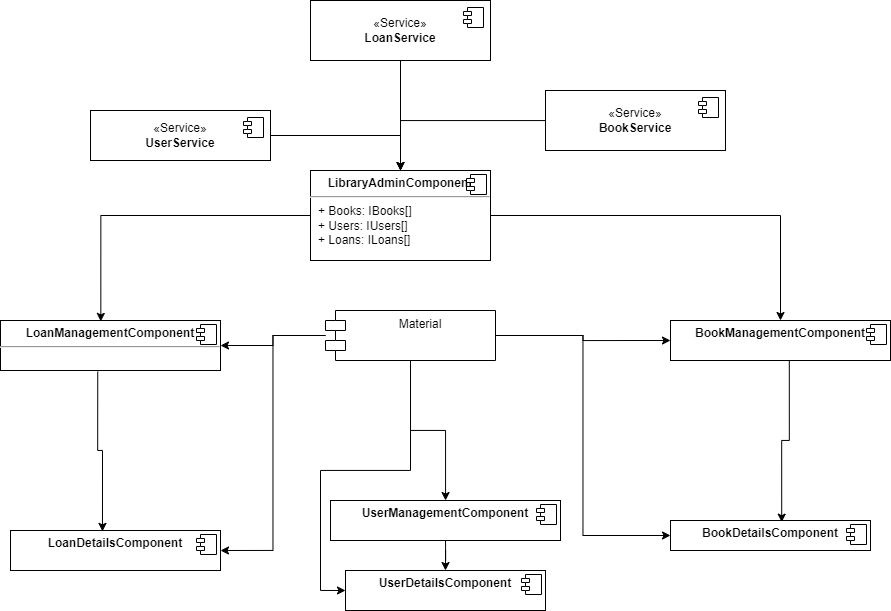

The diagram above was exported from draw.io. Its source (the exported page's mxGraphModel, read from the mxfile embedded in the PNG):
<mxGraphModel dx="1226" dy="669" grid="1" gridSize="10" guides="1" tooltips="1" connect="1" arrows="1" fold="1" page="1" pageScale="1" pageWidth="1100" pageHeight="850" background="none" math="0" shadow="0">
  <root>
    <mxCell id="0" />
    <mxCell id="1" parent="0" />
    <mxCell id="o6NJ0t8ePsA6qpsXf3CQ-22" value="" style="edgeStyle=orthogonalEdgeStyle;rounded=0;orthogonalLoop=1;jettySize=auto;html=1;exitX=0.442;exitY=1.022;exitDx=0;exitDy=0;exitPerimeter=0;entryX=0.438;entryY=0.022;entryDx=0;entryDy=0;entryPerimeter=0;" parent="1" source="op_O0leCAd-K9Xx6HMUM-22" target="op_O0leCAd-K9Xx6HMUM-24" edge="1">
      <mxGeometry relative="1" as="geometry">
        <mxPoint x="240" y="560" as="sourcePoint" />
        <mxPoint x="240" y="640" as="targetPoint" />
      </mxGeometry>
    </mxCell>
    <mxCell id="o6NJ0t8ePsA6qpsXf3CQ-26" value="" style="edgeStyle=orthogonalEdgeStyle;rounded=0;orthogonalLoop=1;jettySize=auto;html=1;exitX=0.54;exitY=0.987;exitDx=0;exitDy=0;exitPerimeter=0;entryX=0.556;entryY=0.056;entryDx=0;entryDy=0;entryPerimeter=0;" parent="1" source="op_O0leCAd-K9Xx6HMUM-18" target="op_O0leCAd-K9Xx6HMUM-20" edge="1">
      <mxGeometry relative="1" as="geometry">
        <mxPoint x="800" y="560" as="sourcePoint" />
        <mxPoint x="800" y="640" as="targetPoint" />
      </mxGeometry>
    </mxCell>
    <mxCell id="op_O0leCAd-K9Xx6HMUM-4" style="edgeStyle=orthogonalEdgeStyle;rounded=0;orthogonalLoop=1;jettySize=auto;html=1;entryX=1;entryY=0.5;entryDx=0;entryDy=0;" edge="1" parent="1" source="o6NJ0t8ePsA6qpsXf3CQ-27" target="op_O0leCAd-K9Xx6HMUM-22">
      <mxGeometry relative="1" as="geometry">
        <mxPoint x="360" y="500" as="targetPoint" />
      </mxGeometry>
    </mxCell>
    <mxCell id="op_O0leCAd-K9Xx6HMUM-12" style="edgeStyle=orthogonalEdgeStyle;rounded=0;orthogonalLoop=1;jettySize=auto;html=1;entryX=0;entryY=0.5;entryDx=0;entryDy=0;" edge="1" parent="1" source="o6NJ0t8ePsA6qpsXf3CQ-27" target="op_O0leCAd-K9Xx6HMUM-18">
      <mxGeometry relative="1" as="geometry">
        <mxPoint x="676.4000000000001" y="490.03999999999996" as="targetPoint" />
      </mxGeometry>
    </mxCell>
    <mxCell id="op_O0leCAd-K9Xx6HMUM-34" style="edgeStyle=orthogonalEdgeStyle;rounded=0;orthogonalLoop=1;jettySize=auto;html=1;" edge="1" parent="1" source="o6NJ0t8ePsA6qpsXf3CQ-27" target="op_O0leCAd-K9Xx6HMUM-30">
      <mxGeometry relative="1" as="geometry" />
    </mxCell>
    <mxCell id="op_O0leCAd-K9Xx6HMUM-36" style="edgeStyle=orthogonalEdgeStyle;rounded=0;orthogonalLoop=1;jettySize=auto;html=1;entryX=0;entryY=0.5;entryDx=0;entryDy=0;" edge="1" parent="1" source="o6NJ0t8ePsA6qpsXf3CQ-27" target="op_O0leCAd-K9Xx6HMUM-32">
      <mxGeometry relative="1" as="geometry">
        <Array as="points">
          <mxPoint x="530" y="600" />
          <mxPoint x="440" y="600" />
          <mxPoint x="440" y="720" />
        </Array>
      </mxGeometry>
    </mxCell>
    <mxCell id="o6NJ0t8ePsA6qpsXf3CQ-27" value="Material" style="shape=module;align=left;spacingLeft=20;align=center;verticalAlign=top;whiteSpace=wrap;html=1;" parent="1" vertex="1">
      <mxGeometry x="445" y="440" width="170" height="50" as="geometry" />
    </mxCell>
    <mxCell id="op_O0leCAd-K9Xx6HMUM-6" style="edgeStyle=orthogonalEdgeStyle;rounded=0;orthogonalLoop=1;jettySize=auto;html=1;entryX=1;entryY=0.5;entryDx=0;entryDy=0;" edge="1" parent="1" source="o6NJ0t8ePsA6qpsXf3CQ-27" target="op_O0leCAd-K9Xx6HMUM-24">
      <mxGeometry relative="1" as="geometry">
        <mxPoint x="360" y="700" as="targetPoint" />
      </mxGeometry>
    </mxCell>
    <mxCell id="op_O0leCAd-K9Xx6HMUM-11" style="edgeStyle=orthogonalEdgeStyle;rounded=0;orthogonalLoop=1;jettySize=auto;html=1;entryX=0;entryY=0.5;entryDx=0;entryDy=0;" edge="1" parent="1" source="o6NJ0t8ePsA6qpsXf3CQ-27" target="op_O0leCAd-K9Xx6HMUM-20">
      <mxGeometry relative="1" as="geometry">
        <mxPoint x="680" y="700" as="targetPoint" />
      </mxGeometry>
    </mxCell>
    <mxCell id="op_O0leCAd-K9Xx6HMUM-13" style="edgeStyle=orthogonalEdgeStyle;rounded=0;orthogonalLoop=1;jettySize=auto;html=1;exitX=0.5;exitY=1;exitDx=0;exitDy=0;" edge="1" parent="1" source="o6NJ0t8ePsA6qpsXf3CQ-27" target="o6NJ0t8ePsA6qpsXf3CQ-27">
      <mxGeometry relative="1" as="geometry" />
    </mxCell>
    <mxCell id="op_O0leCAd-K9Xx6HMUM-27" style="edgeStyle=orthogonalEdgeStyle;rounded=0;orthogonalLoop=1;jettySize=auto;html=1;entryX=0.5;entryY=0;entryDx=0;entryDy=0;" edge="1" parent="1" source="op_O0leCAd-K9Xx6HMUM-16" target="op_O0leCAd-K9Xx6HMUM-18">
      <mxGeometry relative="1" as="geometry" />
    </mxCell>
    <mxCell id="op_O0leCAd-K9Xx6HMUM-16" value="&lt;p style=&quot;margin:0px;margin-top:6px;text-align:center;&quot;&gt;&lt;b&gt;LibraryAdminComponent&lt;/b&gt;&lt;/p&gt;&lt;hr&gt;&lt;p style=&quot;margin:0px;margin-left:8px;&quot;&gt;+ Books: IBooks[]&lt;br&gt;&lt;/p&gt;&lt;p style=&quot;margin:0px;margin-left:8px;&quot;&gt;+ Users: IUsers[]&lt;br&gt;+ Loans: ILoans[]&lt;br&gt;&lt;/p&gt;" style="align=left;overflow=fill;html=1;dropTarget=0;whiteSpace=wrap;" vertex="1" parent="1">
      <mxGeometry x="430" y="300" width="180" height="90" as="geometry" />
    </mxCell>
    <mxCell id="op_O0leCAd-K9Xx6HMUM-17" value="" style="shape=component;jettyWidth=8;jettyHeight=4;" vertex="1" parent="op_O0leCAd-K9Xx6HMUM-16">
      <mxGeometry x="1" width="20" height="20" relative="1" as="geometry">
        <mxPoint x="-24" y="4" as="offset" />
      </mxGeometry>
    </mxCell>
    <mxCell id="op_O0leCAd-K9Xx6HMUM-18" value="&lt;p style=&quot;margin:0px;margin-top:6px;text-align:center;&quot;&gt;&lt;/p&gt;&lt;div style=&quot;text-align: center;&quot;&gt;&lt;b&gt;BookManagementComponent&lt;/b&gt;&lt;/div&gt;&lt;p style=&quot;margin:0px;margin-left:8px;&quot;&gt;&lt;br&gt;&lt;/p&gt;" style="align=left;overflow=fill;html=1;dropTarget=0;whiteSpace=wrap;" vertex="1" parent="1">
      <mxGeometry x="790" y="450" width="220" height="40" as="geometry" />
    </mxCell>
    <mxCell id="op_O0leCAd-K9Xx6HMUM-19" value="" style="shape=component;jettyWidth=8;jettyHeight=4;" vertex="1" parent="op_O0leCAd-K9Xx6HMUM-18">
      <mxGeometry x="1" width="20" height="20" relative="1" as="geometry">
        <mxPoint x="-24" y="4" as="offset" />
      </mxGeometry>
    </mxCell>
    <mxCell id="op_O0leCAd-K9Xx6HMUM-20" value="&lt;p style=&quot;margin:0px;margin-top:6px;text-align:center;&quot;&gt;&lt;/p&gt;&lt;div style=&quot;text-align: center;&quot;&gt;&lt;b&gt;BookDetailsComponent&lt;/b&gt;&lt;br&gt;&lt;/div&gt;&lt;p style=&quot;margin:0px;margin-left:8px;&quot;&gt;&lt;br&gt;&lt;/p&gt;" style="align=left;overflow=fill;html=1;dropTarget=0;whiteSpace=wrap;" vertex="1" parent="1">
      <mxGeometry x="790" y="650" width="200" height="30" as="geometry" />
    </mxCell>
    <mxCell id="op_O0leCAd-K9Xx6HMUM-21" value="" style="shape=component;jettyWidth=8;jettyHeight=4;" vertex="1" parent="op_O0leCAd-K9Xx6HMUM-20">
      <mxGeometry x="1" width="20" height="20" relative="1" as="geometry">
        <mxPoint x="-24" y="4" as="offset" />
      </mxGeometry>
    </mxCell>
    <mxCell id="op_O0leCAd-K9Xx6HMUM-22" value="&lt;p style=&quot;margin:0px;margin-top:6px;text-align:center;&quot;&gt;&lt;b&gt;LoanManagementComponent&lt;/b&gt;&lt;br&gt;&lt;/p&gt;&lt;hr&gt;&lt;p style=&quot;margin:0px;margin-left:8px;&quot;&gt;&lt;br&gt;&lt;/p&gt;" style="align=left;overflow=fill;html=1;dropTarget=0;whiteSpace=wrap;" vertex="1" parent="1">
      <mxGeometry x="120" y="450" width="220" height="50" as="geometry" />
    </mxCell>
    <mxCell id="op_O0leCAd-K9Xx6HMUM-23" value="" style="shape=component;jettyWidth=8;jettyHeight=4;" vertex="1" parent="op_O0leCAd-K9Xx6HMUM-22">
      <mxGeometry x="1" width="20" height="20" relative="1" as="geometry">
        <mxPoint x="-24" y="4" as="offset" />
      </mxGeometry>
    </mxCell>
    <mxCell id="op_O0leCAd-K9Xx6HMUM-24" value="&lt;p style=&quot;margin:0px;margin-top:6px;text-align:center;&quot;&gt;&lt;/p&gt;&lt;div style=&quot;text-align: center;&quot;&gt;&lt;b&gt;LoanDetailsComponent&lt;/b&gt;&lt;/div&gt;" style="align=left;overflow=fill;html=1;dropTarget=0;whiteSpace=wrap;" vertex="1" parent="1">
      <mxGeometry x="130" y="660" width="210" height="40" as="geometry" />
    </mxCell>
    <mxCell id="op_O0leCAd-K9Xx6HMUM-25" value="" style="shape=component;jettyWidth=8;jettyHeight=4;" vertex="1" parent="op_O0leCAd-K9Xx6HMUM-24">
      <mxGeometry x="1" width="20" height="20" relative="1" as="geometry">
        <mxPoint x="-24" y="4" as="offset" />
      </mxGeometry>
    </mxCell>
    <mxCell id="op_O0leCAd-K9Xx6HMUM-26" style="edgeStyle=orthogonalEdgeStyle;rounded=0;orthogonalLoop=1;jettySize=auto;html=1;entryX=0.456;entryY=0.018;entryDx=0;entryDy=0;entryPerimeter=0;" edge="1" parent="1" source="op_O0leCAd-K9Xx6HMUM-16" target="op_O0leCAd-K9Xx6HMUM-22">
      <mxGeometry relative="1" as="geometry" />
    </mxCell>
    <mxCell id="op_O0leCAd-K9Xx6HMUM-37" style="edgeStyle=orthogonalEdgeStyle;rounded=0;orthogonalLoop=1;jettySize=auto;html=1;entryX=0.5;entryY=0;entryDx=0;entryDy=0;" edge="1" parent="1" source="op_O0leCAd-K9Xx6HMUM-30" target="op_O0leCAd-K9Xx6HMUM-32">
      <mxGeometry relative="1" as="geometry" />
    </mxCell>
    <mxCell id="op_O0leCAd-K9Xx6HMUM-30" value="&lt;p style=&quot;margin:0px;margin-top:6px;text-align:center;&quot;&gt;&lt;/p&gt;&lt;div style=&quot;text-align: center;&quot;&gt;&lt;b&gt;UserManagementComponent&lt;/b&gt;&lt;/div&gt;&lt;p style=&quot;margin:0px;margin-left:8px;&quot;&gt;&lt;br&gt;&lt;/p&gt;" style="align=left;overflow=fill;html=1;dropTarget=0;whiteSpace=wrap;" vertex="1" parent="1">
      <mxGeometry x="450" y="630" width="230" height="40" as="geometry" />
    </mxCell>
    <mxCell id="op_O0leCAd-K9Xx6HMUM-31" value="" style="shape=component;jettyWidth=8;jettyHeight=4;" vertex="1" parent="op_O0leCAd-K9Xx6HMUM-30">
      <mxGeometry x="1" width="20" height="20" relative="1" as="geometry">
        <mxPoint x="-24" y="4" as="offset" />
      </mxGeometry>
    </mxCell>
    <mxCell id="op_O0leCAd-K9Xx6HMUM-32" value="&lt;p style=&quot;margin:0px;margin-top:6px;text-align:center;&quot;&gt;&lt;/p&gt;&lt;div style=&quot;text-align: center;&quot;&gt;&lt;b&gt;UserDetailsComponent&lt;/b&gt;&lt;/div&gt;&lt;p style=&quot;margin:0px;margin-left:8px;&quot;&gt;&lt;br&gt;&lt;/p&gt;" style="align=left;overflow=fill;html=1;dropTarget=0;whiteSpace=wrap;" vertex="1" parent="1">
      <mxGeometry x="465" y="700" width="200" height="40" as="geometry" />
    </mxCell>
    <mxCell id="op_O0leCAd-K9Xx6HMUM-33" value="" style="shape=component;jettyWidth=8;jettyHeight=4;" vertex="1" parent="op_O0leCAd-K9Xx6HMUM-32">
      <mxGeometry x="1" width="20" height="20" relative="1" as="geometry">
        <mxPoint x="-24" y="4" as="offset" />
      </mxGeometry>
    </mxCell>
    <mxCell id="op_O0leCAd-K9Xx6HMUM-45" style="edgeStyle=orthogonalEdgeStyle;rounded=0;orthogonalLoop=1;jettySize=auto;html=1;entryX=0.5;entryY=0;entryDx=0;entryDy=0;" edge="1" parent="1" source="op_O0leCAd-K9Xx6HMUM-41" target="op_O0leCAd-K9Xx6HMUM-16">
      <mxGeometry relative="1" as="geometry" />
    </mxCell>
    <mxCell id="op_O0leCAd-K9Xx6HMUM-41" value="«Service»&lt;br&gt;&lt;b&gt;BookService&lt;/b&gt;" style="html=1;dropTarget=0;whiteSpace=wrap;" vertex="1" parent="1">
      <mxGeometry x="665" y="220" width="180" height="60" as="geometry" />
    </mxCell>
    <mxCell id="op_O0leCAd-K9Xx6HMUM-42" value="" style="shape=module;jettyWidth=8;jettyHeight=4;" vertex="1" parent="op_O0leCAd-K9Xx6HMUM-41">
      <mxGeometry x="1" width="20" height="20" relative="1" as="geometry">
        <mxPoint x="-27" y="7" as="offset" />
      </mxGeometry>
    </mxCell>
    <mxCell id="op_O0leCAd-K9Xx6HMUM-46" style="edgeStyle=orthogonalEdgeStyle;rounded=0;orthogonalLoop=1;jettySize=auto;html=1;" edge="1" parent="1" source="op_O0leCAd-K9Xx6HMUM-43" target="op_O0leCAd-K9Xx6HMUM-16">
      <mxGeometry relative="1" as="geometry" />
    </mxCell>
    <mxCell id="op_O0leCAd-K9Xx6HMUM-43" value="«Service»&lt;br&gt;&lt;b&gt;UserService&lt;/b&gt;" style="html=1;dropTarget=0;whiteSpace=wrap;" vertex="1" parent="1">
      <mxGeometry x="210" y="240" width="180" height="50" as="geometry" />
    </mxCell>
    <mxCell id="op_O0leCAd-K9Xx6HMUM-44" value="" style="shape=module;jettyWidth=8;jettyHeight=4;" vertex="1" parent="op_O0leCAd-K9Xx6HMUM-43">
      <mxGeometry x="1" width="20" height="20" relative="1" as="geometry">
        <mxPoint x="-27" y="7" as="offset" />
      </mxGeometry>
    </mxCell>
    <mxCell id="op_O0leCAd-K9Xx6HMUM-49" style="edgeStyle=orthogonalEdgeStyle;rounded=0;orthogonalLoop=1;jettySize=auto;html=1;entryX=0.5;entryY=0;entryDx=0;entryDy=0;" edge="1" parent="1" source="op_O0leCAd-K9Xx6HMUM-47" target="op_O0leCAd-K9Xx6HMUM-16">
      <mxGeometry relative="1" as="geometry" />
    </mxCell>
    <mxCell id="op_O0leCAd-K9Xx6HMUM-47" value="«Service»&lt;br&gt;&lt;b&gt;LoanService&lt;/b&gt;" style="html=1;dropTarget=0;whiteSpace=wrap;" vertex="1" parent="1">
      <mxGeometry x="430" y="130" width="180" height="60" as="geometry" />
    </mxCell>
    <mxCell id="op_O0leCAd-K9Xx6HMUM-48" value="" style="shape=module;jettyWidth=8;jettyHeight=4;" vertex="1" parent="op_O0leCAd-K9Xx6HMUM-47">
      <mxGeometry x="1" width="20" height="20" relative="1" as="geometry">
        <mxPoint x="-27" y="7" as="offset" />
      </mxGeometry>
    </mxCell>
  </root>
</mxGraphModel>